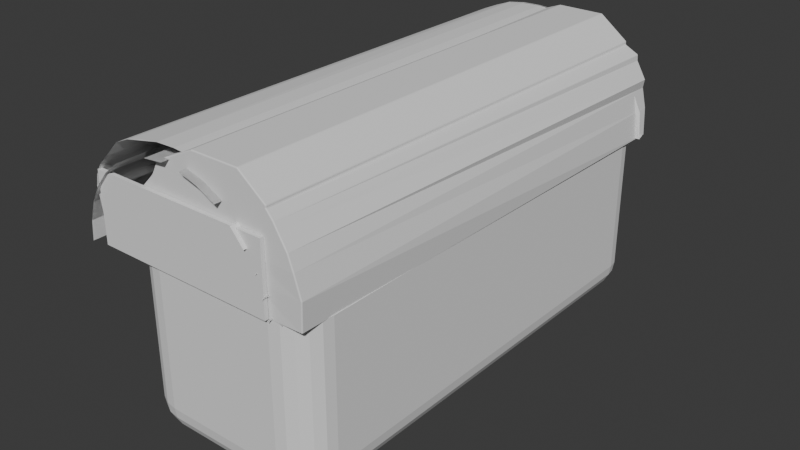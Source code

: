 # Source: obj_chest_Diana_02.blend  (saved by Blender 4.4.32; exported with 4.5.12 LTS)
import bpy
from mathutils import Matrix  # noqa: F401  (used for matrix-valued properties, if any)

bpy.ops.wm.read_factory_settings(use_empty=True)
scene = bpy.context.scene
scene.name = 'Scene'

# ---- collections
col_collection = bpy.data.collections.new('Collection'); scene.collection.children.link(col_collection)

# ---- world
world_world = bpy.data.worlds.new('World'); scene.world = world_world
world_world.use_nodes = True; world_world.node_tree.nodes.clear()
_N = world_world.node_tree.nodes; _L = world_world.node_tree.links
n0 = _N.new('ShaderNodeOutputWorld'); n0.name = 'World Output'; n0.location = (300, 300)
n1 = _N.new('ShaderNodeBackground'); n1.name = 'Background'; n1.location = (10, 300)
n1.inputs[0].default_value = (0.05088, 0.05088, 0.05088, 1.0)
_L.new(n1.outputs[0], n0.inputs[0])
n0.is_active_output = True
world_world.color = (0.05088, 0.05088, 0.05088)
world_world.sun_shadow_jitter_overblur = 0.0

# ---- meshes
me_cube = bpy.data.meshes.new('Cube')
me_cube.from_pydata([(-1.64, -4.361, -1.55), (-1.64, -4.361, 1.55), (-1.64, 4.361, -1.55), (-1.64, 4.361, 1.55), (1.64, -4.361, -1.55), (1.64, -4.361, 1.55), (1.64, 4.361, -1.55), (1.64, 4.361, 1.55), (-1.63, 4.361, 1.54), (-1.631, -4.359, -1.53), (-1.64, 4.361, 0.0), (1.64, 4.361, 0.0), (1.64, -4.361, 0.0), (-1.64, 4.361, -0.7749), (1.64, 4.361, -0.7749), (1.64, -4.361, -0.7749), (0.0, 4.361, -1.55), (0.0, 4.361, 1.55), (0.0, -4.361, -1.55), (0.0, 4.361, 0.0), (0.0, 4.361, -0.7749), (0.8199, 4.361, 1.55), (0.8199, -4.361, -1.55), (0.8199, 4.361, 0.0), (0.8199, 4.361, -0.7749), (0.8199, 4.361, -1.55), (-1.64, 4.361, -0.3874), (1.64, 4.361, -0.3874), (1.64, -4.361, -0.3874), (0.0, 4.361, -0.3874), (0.8199, 4.361, -0.3874), (-1.64, 4.361, 0.7749), (1.64, 4.361, 0.7749), (1.64, -4.361, 0.7749), (0.0, 4.361, 0.7749), (0.8199, 4.361, 0.7749), (-1.64, 4.361, 0.3874), (1.64, 4.361, 0.3874), (1.64, -4.361, 0.3874), (0.0, 4.361, 0.3874), (0.8199, 4.361, 0.3874), (-1.64, 4.361, 1.162), (1.64, 4.361, 1.162), (1.64, -4.361, 1.162), (0.0, 4.361, 1.162), (0.8199, 4.361, 1.162)], [(8, 3), (9, 0)], [(0, 1, 3, 41, 31, 36, 10, 26, 13, 2), (45, 21, 7, 42), (42, 7, 5, 43), (4, 15, 28, 12, 38, 33, 43, 5, 1, 0, 18, 22), (25, 6, 4, 22), (27, 11, 12, 28), (30, 23, 11, 27), (25, 24, 14, 6), (6, 14, 15, 4), (2, 13, 20, 16), (26, 10, 19, 29), (2, 16, 18, 0), (41, 3, 17, 44), (16, 20, 24, 25), (29, 19, 23, 30), (16, 25, 22, 18), (44, 17, 21, 45), (20, 29, 30, 24), (13, 26, 29, 20), (24, 30, 27, 14), (14, 27, 28, 15), (39, 34, 35, 40), (36, 31, 34, 39), (37, 32, 33, 38), (40, 35, 32, 37), (23, 40, 37, 11), (11, 37, 38, 12), (10, 36, 39, 19), (19, 39, 40, 23), (34, 44, 45, 35), (31, 41, 44, 34), (32, 42, 43, 33), (35, 45, 42, 32)])
_uv = me_cube.uv_layers.new(name='UVMap')
_uv.uv.foreach_set('vector', [0.375, 0.0, 0.625, 0.0, 0.625, 0.25, 0.5938, 0.25, 0.5625, 0.25, 0.5312, 0.25, 0.5, 0.25, 0.4688, 0.25, 0.4375, 0.25, 0.375, 0.25, 0.5938, 0.4375, 0.625, 0.4375, 0.625, 0.5, 0.5938, 0.5, 0.5938, 0.5, 0.625, 0.5, 0.625, 0.75, 0.5938, 0.75, 0.375, 0.75, 0.4375, 0.75, 0.4688, 0.75, 0.5, 0.75, 0.5312, 0.75, 0.5625, 0.75, 0.5938, 0.75, 0.625, 0.75, 0.625, 1.0, 0.375, 1.0, 0.375, 0.875, 0.375, 0.8125, 0.3125, 0.5, 0.375, 0.5, 0.375, 0.75, 0.3125, 0.75, 0.4688, 0.5, 0.5, 0.5, 0.5, 0.75, 0.4688, 0.75, 0.4688, 0.4375, 0.5, 0.4375, 0.5, 0.5, 0.4688, 0.5, 0.375, 0.4375, 0.4375, 0.4375, 0.4375, 0.5, 0.375, 0.5, 0.375, 0.5, 0.4375, 0.5, 0.4375, 0.75, 0.375, 0.75, 0.375, 0.25, 0.4375, 0.25, 0.4375, 0.375, 0.375, 0.375, 0.4688, 0.25, 0.5, 0.25, 0.5, 0.375, 0.4688, 0.375, 0.125, 0.5, 0.25, 0.5, 0.25, 0.75, 0.125, 0.75, 0.5938, 0.25, 0.625, 0.25, 0.625, 0.375, 0.5938, 0.375, 0.375, 0.375, 0.4375, 0.375, 0.4375, 0.4375, 0.375, 0.4375, 0.4688, 0.375, 0.5, 0.375, 0.5, 0.4375, 0.4688, 0.4375, 0.25, 0.5, 0.3125, 0.5, 0.3125, 0.75, 0.25, 0.75, 0.5938, 0.375, 0.625, 0.375, 0.625, 0.4375, 0.5938, 0.4375, 0.4375, 0.375, 0.4688, 0.375, 0.4688, 0.4375, 0.4375, 0.4375, 0.4375, 0.25, 0.4688, 0.25, 0.4688, 0.375, 0.4375, 0.375, 0.4375, 0.4375, 0.4688, 0.4375, 0.4688, 0.5, 0.4375, 0.5, 0.4375, 0.5, 0.4688, 0.5, 0.4688, 0.75, 0.4375, 0.75, 0.5312, 0.375, 0.5625, 0.375, 0.5625, 0.4375, 0.5312, 0.4375, 0.5312, 0.25, 0.5625, 0.25, 0.5625, 0.375, 0.5312, 0.375, 0.5312, 0.5, 0.5625, 0.5, 0.5625, 0.75, 0.5312, 0.75, 0.5312, 0.4375, 0.5625, 0.4375, 0.5625, 0.5, 0.5312, 0.5, 0.5, 0.4375, 0.5312, 0.4375, 0.5312, 0.5, 0.5, 0.5, 0.5, 0.5, 0.5312, 0.5, 0.5312, 0.75, 0.5, 0.75, 0.5, 0.25, 0.5312, 0.25, 0.5312, 0.375, 0.5, 0.375, 0.5, 0.375, 0.5312, 0.375, 0.5312, 0.4375, 0.5, 0.4375, 0.5625, 0.375, 0.5938, 0.375, 0.5938, 0.4375, 0.5625, 0.4375, 0.5625, 0.25, 0.5938, 0.25, 0.5938, 0.375, 0.5625, 0.375, 0.5625, 0.5, 0.5938, 0.5, 0.5938, 0.75, 0.5625, 0.75, 0.5625, 0.4375, 0.5938, 0.4375, 0.5938, 0.5, 0.5625, 0.5])
me_cube.update()
me_cylinder = bpy.data.meshes.new('Cylinder')
me_cylinder.from_pydata([(1.0, -0.0001249, -1.042), (1.0, -0.0001569, 0.9475), (0.9808, -0.1952, -1.052), (0.9808, -0.1952, 0.9475), (0.9239, -0.3828, -1.052), (0.9239, -0.3828, 0.9475), (0.8315, -0.5557, -1.052), (0.8315, -0.5557, 0.9475), (0.7071, -0.7073, -1.052), (0.7071, -0.7073, 0.9475), (0.5556, -0.8316, -1.052), (0.5556, -0.8316, 0.9475), (0.3827, -0.924, -1.052), (0.3827, -0.924, 0.9475), (0.1951, -0.9809, -1.052), (0.1951, -0.9809, 0.9475), (0.0, -1.0, -1.052), (0.0, -1.0, 0.9475), (-0.1951, -0.9809, -1.052), (-0.1951, -0.9809, 0.9475), (-0.3827, -0.924, -1.052), (-0.3827, -0.924, 0.9475), (-0.5556, -0.8316, -1.052), (-0.5556, -0.8316, 0.9475), (-0.7071, -0.7073, -1.052), (-0.7071, -0.7073, 0.9475), (-0.8315, -0.5557, -1.052), (-0.8315, -0.5557, 0.9475), (-0.9239, -0.3828, -1.052), (-0.9239, -0.3828, 0.9475), (-0.9808, -0.1952, -1.052), (-0.9808, -0.1952, 0.9475), (-1.0, -0.0001569, -1.052), (-1.0, -0.0001569, 0.9475)], [], [(2, 3, 5, 4, 15), (4, 5, 7, 6, 13), (8, 9, 11), (6, 7, 9, 8), (14, 15, 17), (10, 11, 13, 12), (12, 13, 15, 14), (18, 19, 21), (16, 17, 19, 18), (4, 15, 12, 13), (20, 21, 23, 22), (22, 23, 25, 24), (24, 25, 27, 26), (26, 27, 29, 28), (28, 29, 31, 30), (30, 31, 33, 32), (21, 18, 19), (18, 16, 19), (31, 28, 30), (6, 13, 10, 11), (14, 12, 15), (16, 17, 0, 1, 19), (12, 10, 13), (19, 16, 18, 21), (6, 8, 11), (11, 8, 9), (13, 6, 7), (7, 6, 11), (15, 4, 5), (5, 4, 13), (17, 2, 3), (3, 2, 15), (14, 15, 2, 17), (1, 0, 17), (1, 19, 17), (1, 17, 3), (3, 17, 15), (3, 15, 5), (5, 15, 13), (5, 13, 7), (7, 13, 11), (7, 11, 9), (31, 29, 28), (29, 26, 28), (29, 27, 26), (27, 24, 26), (27, 25, 24), (25, 22, 24), (25, 23, 22), (23, 20, 22), (23, 21, 20), (3, 11, 19, 1), (17, 12, 14), (10, 17, 12), (17, 13, 12), (13, 15, 12), (7, 11, 3, 5), (11, 17, 10), (17, 13, 10), (11, 10, 17, 16, 19), (19, 11, 8), (11, 17, 19), (3, 11, 17), (11, 13, 17), (13, 15, 17), (0, 1, 3, 2, 17)])
_uv = me_cylinder.uv_layers.new(name='UVMap')
_uv.uv.foreach_set('vector', [0.7188, 0.5, 0.7188, 1.0, 0.6875, 1.0, 0.0, 0.0, 0.0, 0.0, 0.6875, 0.5, 0.6875, 1.0, 0.6562, 1.0, 0.0, 0.0, 0.0, 0.0, 0.625, 0.5, 0.625, 1.0, 0.0, 0.0, 0.6562, 0.5, 0.6562, 1.0, 0.625, 1.0, 0.625, 0.5, 0.5312, 0.5, 0.5312, 1.0, 0.0, 0.0, 0.5938, 0.5, 0.5938, 1.0, 0.5625, 1.0, 0.5625, 0.5, 0.5625, 0.5, 0.5625, 1.0, 0.5312, 1.0, 0.5312, 0.5, 0.4688, 0.5, 0.4688, 1.0, 0.0, 0.0, 0.5, 0.5, 0.5, 1.0, 0.4688, 1.0, 0.4688, 0.5, 0.0, 0.0, 0.0, 0.0, 0.0, 0.0, 0.0, 0.0, 0.4375, 0.5, 0.4375, 1.0, 0.4062, 1.0, 0.4062, 0.5, 0.4062, 0.5, 0.4062, 1.0, 0.375, 1.0, 0.375, 0.5, 0.375, 0.5, 0.375, 1.0, 0.3438, 1.0, 0.3438, 0.5, 0.3438, 0.5, 0.3438, 1.0, 0.3125, 1.0, 0.3125, 0.5, 0.3125, 0.5, 0.3125, 1.0, 0.2812, 1.0, 0.2812, 0.5, 0.2812, 0.5, 0.2812, 1.0, 0.25, 1.0, 0.25, 0.5, 0.0, 0.0, 0.0, 0.0, 0.0, 0.0, 0.0, 0.0, 0.0, 0.0, 0.0, 0.0, 0.0, 0.0, 0.0, 0.0, 0.0, 0.0, 0.0, 0.0, 0.0, 0.0, 0.0, 0.0, 0.0, 0.0, 0.0, 0.0, 0.0, 0.0, 0.0, 0.0, 0.0, 0.0, 0.0, 0.0, 0.0, 0.0, 0.0, 0.0, 0.0, 0.0, 0.0, 0.0, 0.0, 0.0, 0.0, 0.0, 0.0, 0.0, 0.0, 0.0, 0.0, 0.0, 0.0, 0.0, 0.0, 0.0, 0.0, 0.0, 0.0, 0.0, 0.0, 0.0, 0.0, 0.0, 0.0, 0.0, 0.0, 0.0, 0.0, 0.0, 0.0, 0.0, 0.0, 0.0, 0.0, 0.0, 0.0, 0.0, 0.0, 0.0, 0.0, 0.0, 0.0, 0.0, 0.0, 0.0, 0.0, 0.0, 0.0, 0.0, 0.0, 0.0, 0.0, 0.0, 0.0, 0.0, 0.0, 0.0, 0.0, 0.0, 0.0, 0.0, 0.0, 0.0, 0.0, 0.0, 0.0, 0.0, 0.0, 0.0, 0.0, 0.0, 0.0, 0.0, 0.0, 0.0, 0.0, 0.0, 0.0, 0.0, 0.0, 0.0, 0.0, 0.0, 0.0, 0.0, 0.0, 0.0, 0.0, 0.0, 0.0, 0.0, 0.0, 0.0, 0.0, 0.0, 0.0, 0.0, 0.0, 0.0, 0.0, 0.0, 0.0, 0.0, 0.0, 0.0, 0.0, 0.0, 0.0, 0.0, 0.0, 0.0, 0.0, 0.0, 0.0, 0.0, 0.0, 0.0, 0.0, 0.0, 0.0, 0.0, 0.0, 0.0, 0.0, 0.0, 0.0, 0.0, 0.0, 0.0, 0.0, 0.0, 0.0, 0.0, 0.0, 0.0, 0.0, 0.0, 0.0, 0.0, 0.0, 0.0, 0.0, 0.0, 0.0, 0.0, 0.0, 0.0, 0.0, 0.0, 0.0, 0.0, 0.0, 0.0, 0.0, 0.0, 0.0, 0.0, 0.0, 0.0, 0.0, 0.0, 0.0, 0.0, 0.0, 0.0, 0.0, 0.0, 0.0, 0.0, 0.0, 0.0, 0.0, 0.0, 0.0, 0.0, 0.0, 0.0, 0.0, 0.0, 0.0, 0.0, 0.0, 0.0, 0.0, 0.0, 0.0, 0.0, 0.0, 0.0, 0.0, 0.0, 0.0, 0.0, 0.0, 0.0, 0.0, 0.0, 0.0, 0.0, 0.0, 0.0, 0.0, 0.0, 0.0, 0.0, 0.0, 0.0, 0.0, 0.0, 0.0, 0.0, 0.0, 0.0, 0.0, 0.0, 0.0, 0.0, 0.0, 0.0, 0.0, 0.0, 0.0, 0.0, 0.0, 0.0, 0.0, 0.0, 0.0, 0.0, 0.0, 0.0, 0.0, 0.0, 0.0, 0.0, 0.0, 0.0, 0.0, 0.0, 0.0, 0.0, 0.0, 0.0, 0.0, 0.0, 0.0, 0.0, 0.0, 0.0, 0.0, 0.0, 0.0, 0.0, 0.0, 0.0, 0.0, 0.0, 0.0, 0.0, 0.0, 0.0, 0.0, 0.0, 0.0, 0.0, 0.0, 0.0, 0.0, 0.0, 0.75, 0.5, 0.75, 1.0, 0.7188, 1.0, 0.0, 0.0, 0.0, 0.0])
me_cylinder.update()
me_cylinder_001 = bpy.data.meshes.new('Cylinder.001')
me_cylinder_001.from_pydata([(0.8795, -0.5511, -0.9991), (0.916, -0.5415, 1.001), (0.7071, -0.7071, -1.0), (0.7071, -0.7071, 1.0), (0.5556, -0.8315, -1.0), (0.5556, -0.8315, 1.0), (0.3885, -0.9217, -0.9998), (0.3827, -0.9239, 1.0), (0.1951, -0.9808, -1.0), (0.1951, -0.9808, 1.0), (0.0, -1.0, -1.0), (0.0, -1.0, 1.0), (-0.1951, -0.9808, -1.0), (-0.1951, -0.9808, 1.0), (-0.3827, -0.9239, -1.0), (-0.3827, -0.9239, 1.0), (-0.5556, -0.8315, -1.0), (-0.5343, -0.8178, 0.9929), (-0.7071, -0.7071, -1.0), (-0.6858, -0.6934, 0.9929), (-0.7934, -0.4743, -1.02), (-0.7934, -0.4743, 0.9798), (-0.8858, -0.3014, -1.02), (-0.9026, -0.369, 0.9929), (-0.9427, -0.1138, -1.02), (-0.9808, -0.1951, 1.0), (-0.9619, 0.08131, -1.02), (-0.9979, -0.1775, 0.9979), (0.9046, -0.5153, 1.001), (0.8682, -0.5249, -0.9991), (0.698, -0.6783, -1.0), (0.698, -0.6783, 1.0), (0.5465, -0.8026, -1.0), (0.5465, -0.8026, 1.0), (0.9065, 1.021, -0.98), (0.9071, 1.021, 1.02), (0.9969, 1.057, 1.012), (0.9604, 1.047, -0.9883), (0.9926, 0.9912, -0.9809), (0.9926, 0.9912, 1.019), (0.9835, 1.02, 1.019), (0.9835, 1.02, -0.9809), (-0.901, 1.046, -1.01), (-0.9402, 1.074, 1.015), (0.7071, -0.7071, 1.003), (0.8315, -0.5556, 1.003), (0.5556, -0.8315, 1.003), (0.3827, -0.9239, 1.003), (0.1951, -0.9808, 1.003), (0.0, -1.0, 1.003), (-0.1951, -0.9808, 1.003), (-0.3827, -0.9239, 1.003), (-0.5343, -0.8178, 0.9962), (-0.6858, -0.6934, 0.9962), (-0.8102, -0.5419, 0.9962), (-0.9026, -0.369, 0.9962), (-0.9808, -0.1951, 1.003), (-1.0, -9.095e-13, 1.003), (0.698, -0.6783, 1.003), (0.8224, -0.5267, 1.003), (0.5465, -0.8026, 1.003), (1.016, 0.9751, -0.9859), (1.058, 0.9911, -0.9859), (0.7408, -0.7204, 0.9896), (0.8652, -0.5689, 0.9896), (0.5893, -0.8448, 0.9896), (0.4164, -0.9372, 0.9896), (0.2288, -0.9941, 0.9896), (0.03373, -1.013, 0.9896), (-0.1614, -0.9941, 0.9896), (-0.349, -0.9372, 0.9896), (-0.5006, -0.8311, 0.9826), (-0.6521, -0.7067, 0.9826), (-0.7765, -0.5552, 0.9826), (-0.8689, -0.3823, 0.9826), (-0.9258, -0.1947, 0.9826), (-0.9663, -0.01329, 0.9896), (0.7318, -0.6916, 0.9896), (0.8561, -0.54, 0.9896), (0.5802, -0.8159, 0.9896), (1.05, 0.9618, -0.9996), (1.092, 0.9779, -0.9996), (0.9654, -0.3391, 1.01), (1.008, 0.9384, -0.9584), (0.9738, 0.9993, 1.024), (1.001, 1.015, -0.9809), (1.001, 1.015, 1.019), (0.9917, 1.044, 1.019), (0.9917, 1.044, -0.9809), (1.017, 0.9625, -0.9584), (1.017, 0.9625, 1.042), (0.9317, 0.9849, -0.9686), (0.9317, 0.9849, 1.031), (0.988, 1.014, 1.023), (0.988, 1.014, -0.9769), (1.013, 0.9321, -0.9544), (1.013, 0.9321, 1.046), (-0.9509, -0.1787, -0.9982), (-0.9701, 0.01639, -0.9982), (-0.7577, 4.644, -0.7669), (-0.7857, 2.617, -0.7665), (-0.7577, 4.646, -0.3045), (-0.7857, 2.619, -0.3041), (0.3791, 4.595, -0.7669), (0.3511, 2.567, -0.7665), (0.3791, 4.596, -0.3044), (0.3511, 2.569, -0.3041)], [], [(4, 2, 30, 32), (5, 7, 9, 8, 6, 4), (9, 11, 13, 12, 10, 8), (13, 15, 17, 16, 14, 12), (17, 19, 21, 20, 18, 16), (23, 25, 27, 26, 24, 22, 20, 21), (28, 31, 33, 32, 30, 29), (2, 0, 29, 30), (15, 13, 50, 51), (1, 3, 44, 45), (0, 1, 28, 29), (5, 4, 32, 33), (29, 28, 36, 37), (1, 0, 34, 35), (37, 36, 40, 41), (35, 34, 38, 39), (26, 27, 43, 42), (58, 59, 78, 77), (50, 49, 68, 69), (3, 5, 46, 44), (38, 34, 61, 62), (17, 15, 51, 52), (11, 9, 48, 49), (23, 21, 54, 55), (5, 33, 60, 46), (31, 28, 59, 58), (13, 11, 49, 50), (25, 23, 55, 56), (28, 1, 45, 59), (7, 5, 46, 47), (19, 17, 52, 53), (33, 31, 58, 60), (27, 25, 56, 57), (9, 7, 47, 48), (21, 19, 53, 54), (63, 65, 79, 77), (64, 63, 77, 78), (51, 50, 69, 70), (60, 58, 77, 79), (52, 51, 70, 71), (45, 44, 63, 64), (46, 60, 79, 65), (53, 52, 71, 72), (44, 46, 65, 63), (54, 53, 72, 73), (47, 46, 65, 66), (59, 45, 64, 78), (55, 54, 73, 74), (48, 47, 66, 67), (62, 61, 80, 81), (56, 55, 74, 75), (49, 48, 67, 68), (57, 56, 75, 76), (43, 27, 82, 84), (83, 84, 90, 89), (41, 40, 87, 88), (39, 38, 85, 86), (89, 90, 96, 95), (88, 87, 93, 94), (86, 85, 91, 92), (24, 26, 98, 97), (99, 100, 102, 101), (101, 102, 106, 105), (105, 106, 104, 103), (103, 104, 100, 99), (101, 105, 103, 99), (106, 102, 100, 104)])
_uv = me_cylinder_001.uv_layers.new(name='UVMap')
_uv.uv.foreach_set('vector', [0.0, 0.0, 0.0, 0.0, 0.0, 0.0, 0.0, 0.0, 0.0, 0.0, 0.0, 0.0, 0.0, 0.0, 0.0, 0.0, 0.0, 0.0, 0.0, 0.0, 0.0, 0.0, 0.0, 0.0, 0.0, 0.0, 0.0, 0.0, 0.0, 0.0, 0.0, 0.0, 0.0, 0.0, 0.0, 0.0, 0.0, 0.0, 0.0, 0.0, 0.0, 0.0, 0.0, 0.0, 0.0, 0.0, 0.0, 0.0, 0.0, 0.0, 0.0, 0.0, 0.0, 0.0, 0.0, 0.0, 0.0, 0.0, 0.0, 0.0, 0.0, 0.0, 0.0, 0.0, 0.0, 0.0, 0.0, 0.0, 0.0, 0.0, 0.0, 0.0, 0.0, 0.0, 0.0, 0.0, 0.0, 0.0, 0.0, 0.0, 0.0, 0.0, 0.0, 0.0, 0.0, 0.0, 0.0, 0.0, 0.0, 0.0, 0.0, 0.0, 0.0, 0.0, 0.0, 0.0, 0.0, 0.0, 0.0, 0.0, 0.0, 0.0, 0.0, 0.0, 0.0, 0.0, 0.0, 0.0, 0.0, 0.0, 0.0, 0.0, 0.0, 0.0, 0.0, 0.0, 0.0, 0.0, 0.0, 0.0, 0.0, 0.0, 0.0, 0.0, 0.0, 0.0, 0.0, 0.0, 0.0, 0.0, 0.0, 0.0, 0.0, 0.0, 0.0, 0.0, 0.0, 0.0, 0.0, 0.0, 0.0, 0.0, 0.0, 0.0, 0.0, 0.0, 0.0, 0.0, 0.0, 0.0, 0.0, 0.0, 0.0, 0.0, 0.0, 0.0, 0.0, 0.0, 0.0, 0.0, 0.0, 0.0, 0.0, 0.0, 0.0, 0.0, 0.0, 0.0, 0.0, 0.0, 0.0, 0.0, 0.0, 0.0, 0.0, 0.0, 0.0, 0.0, 0.0, 0.0, 0.0, 0.0, 0.0, 0.0, 0.0, 0.0, 0.0, 0.0, 0.0, 0.0, 0.0, 0.0, 0.0, 0.0, 0.0, 0.0, 0.0, 0.0, 0.0, 0.0, 0.0, 0.0, 0.0, 0.0, 0.0, 0.0, 0.0, 0.0, 0.0, 0.0, 0.0, 0.0, 0.0, 0.0, 0.0, 0.0, 0.0, 0.0, 0.0, 0.0, 0.0, 0.0, 0.0, 0.0, 0.0, 0.0, 0.0, 0.0, 0.0, 0.0, 0.0, 0.0, 0.0, 0.0, 0.0, 0.0, 0.0, 0.0, 0.0, 0.0, 0.0, 0.0, 0.0, 0.0, 0.0, 0.0, 0.0, 0.0, 0.0, 0.0, 0.0, 0.0, 0.0, 0.0, 0.0, 0.0, 0.0, 0.0, 0.0, 0.0, 0.0, 0.0, 0.0, 0.0, 0.0, 0.0, 0.0, 0.0, 0.0, 0.0, 0.0, 0.0, 0.0, 0.0, 0.0, 0.0, 0.0, 0.0, 0.0, 0.0, 0.0, 0.0, 0.0, 0.0, 0.0, 0.0, 0.0, 0.0, 0.0, 0.0, 0.0, 0.0, 0.0, 0.0, 0.0, 0.0, 0.0, 0.0, 0.0, 0.0, 0.0, 0.0, 0.0, 0.0, 0.0, 0.0, 0.0, 0.0, 0.0, 0.0, 0.0, 0.0, 0.0, 0.0, 0.0, 0.0, 0.0, 0.0, 0.0, 0.0, 0.0, 0.0, 0.0, 0.0, 0.0, 0.0, 0.0, 0.0, 0.0, 0.0, 0.0, 0.0, 0.0, 0.0, 0.0, 0.0, 0.0, 0.0, 0.0, 0.0, 0.0, 0.0, 0.0, 0.0, 0.0, 0.0, 0.0, 0.0, 0.0, 0.0, 0.0, 0.0, 0.0, 0.0, 0.0, 0.0, 0.0, 0.0, 0.0, 0.0, 0.0, 0.0, 0.0, 0.0, 0.0, 0.0, 0.0, 0.0, 0.0, 0.0, 0.0, 0.0, 0.0, 0.0, 0.0, 0.0, 0.0, 0.0, 0.0, 0.0, 0.0, 0.0, 0.0, 0.0, 0.0, 0.0, 0.0, 0.0, 0.0, 0.0, 0.0, 0.0, 0.0, 0.0, 0.0, 0.0, 0.0, 0.0, 0.0, 0.0, 0.0, 0.0, 0.0, 0.0, 0.0, 0.0, 0.0, 0.0, 0.0, 0.0, 0.0, 0.0, 0.0, 0.0, 0.0, 0.0, 0.0, 0.0, 0.0, 0.0, 0.0, 0.0, 0.0, 0.0, 0.0, 0.0, 0.0, 0.0, 0.0, 0.0, 0.0, 0.0, 0.0, 0.0, 0.0, 0.0, 0.0, 0.0, 0.0, 0.0, 0.0, 0.0, 0.0, 0.0, 0.0, 0.0, 0.0, 0.0, 0.0, 0.0, 0.0, 0.0, 0.0, 0.0, 0.0, 0.0, 0.0, 0.0, 0.0, 0.0, 0.0, 0.0, 0.0, 0.0, 0.0, 0.0, 0.0, 0.0, 0.0, 0.0, 0.0, 0.0, 0.0, 0.0, 0.0, 0.0, 0.0, 0.0, 0.0, 0.0, 0.0, 0.0, 0.0, 0.0, 0.0, 0.0, 0.0, 0.0, 0.0, 0.0, 0.0, 0.0, 0.0, 0.0, 0.0, 0.0, 0.0, 0.0, 0.0, 0.0, 0.0, 0.0, 0.0, 0.0, 0.0, 0.0, 0.0, 0.0, 0.0, 0.0, 0.0, 0.0, 0.0, 0.0, 0.0, 0.0, 0.375, 0.0, 0.625, 0.0, 0.625, 0.25, 0.375, 0.25, 0.375, 0.25, 0.625, 0.25, 0.625, 0.5, 0.375, 0.5, 0.375, 0.5, 0.625, 0.5, 0.625, 0.75, 0.375, 0.75, 0.375, 0.75, 0.625, 0.75, 0.625, 1.0, 0.375, 1.0, 0.125, 0.5, 0.375, 0.5, 0.375, 0.75, 0.125, 0.75, 0.625, 0.5, 0.875, 0.5, 0.875, 0.75, 0.625, 0.75])
me_cylinder_001.update()
me_cube_001 = bpy.data.meshes.new('Cube.001')
me_cube_001.from_pydata([(-1.0, -1.0, -1.0), (-1.0, -1.0, 1.0), (-1.0, 1.0, -1.0), (-1.0, 1.0, 1.0), (1.0, -1.0, -1.0), (1.0, -1.0, 1.0), (1.0, 1.0, -1.0), (1.0, 1.0, 1.0)], [], [(0, 1, 3, 2), (2, 3, 7, 6), (6, 7, 5, 4), (4, 5, 1, 0), (2, 6, 4, 0), (7, 3, 1, 5)])
_uv = me_cube_001.uv_layers.new(name='UVMap')
_uv.uv.foreach_set('vector', [0.375, 0.0, 0.625, 0.0, 0.625, 0.25, 0.375, 0.25, 0.375, 0.25, 0.625, 0.25, 0.625, 0.5, 0.375, 0.5, 0.375, 0.5, 0.625, 0.5, 0.625, 0.75, 0.375, 0.75, 0.375, 0.75, 0.625, 0.75, 0.625, 1.0, 0.375, 1.0, 0.125, 0.5, 0.375, 0.5, 0.375, 0.75, 0.125, 0.75, 0.625, 0.5, 0.875, 0.5, 0.875, 0.75, 0.625, 0.75])
me_cube_001.update()
me_cube_002 = bpy.data.meshes.new('Cube.002')
me_cube_002.from_pydata([(1.0, 1.0, -1.0), (1.037, -3.06, -1.041), (0.0, 1.0, 1.0), (0.0, -1.0, -1.0), (0.0, -1.0, 1.0), (0.4862, 0.04433, 0.8804), (0.5, 1.0, -1.0), (0.75, 1.0, 0.0), (0.75, 1.0, 0.5), (0.75, 1.0, -1.0), (-0.4452, -1.986, 0.8371), (-0.4745, -0.6611, -0.943)], [(11, 3), (2, 4), (2, 5), (9, 6), (0, 9), (8, 7), (7, 9), (4, 10)], [])
_uv = me_cube_002.uv_layers.new(name='UVMap')
_uv.uv.foreach_set('vector', [])
me_cube_002.update()
me_cube_003 = bpy.data.meshes.new('Cube.003')
me_cube_003.from_pydata([(-1.074, -4.244, -0.02688), (-1.64, -4.08, 1.667), (-0.7683, 4.361, -0.0545), (-1.525, 4.361, 1.647), (1.249, -4.36, -0.00345), (1.717, -4.417, 1.653), (1.212, 4.361, -0.02591), (1.687, 4.328, 1.647), (-1.515, 4.361, 1.637), (-1.002, -4.242, -0.007022), (-0.9148, 4.361, 0.2182), (1.379, 4.361, 0.2604), (1.494, -4.36, 0.2962), (-0.7683, 4.361, 0.004983), (1.205, 4.361, 0.009325), (1.249, -4.36, 0.05603), (-0.07106, 4.361, -0.4038), (0.0, 4.361, 1.647), (-0.07106, -4.361, -0.4038), (0.0, 4.361, 0.2182), (-0.07106, 4.361, 0.01063), (0.8199, 4.361, 1.647), (0.7488, -4.361, -0.4038), (0.8199, 4.361, 0.2182), (0.7488, 4.361, 0.01063), (0.7488, 4.361, -0.4038), (-0.8125, 4.361, 0.108), (1.317, 4.361, 0.1502), (1.487, -4.36, 0.186), (0.0, 4.361, 0.108), (0.8199, 4.361, 0.108), (-1.265, 4.361, 0.7749), (1.62, 4.361, 0.7749), (1.618, -4.41, 0.783), (0.0, 4.361, 0.7749), (0.8199, 4.361, 0.7749), (-1.174, 4.361, 0.5316), (1.533, 4.361, 0.525), (1.658, -4.374, 0.6137), (0.0, 4.361, 0.5316), (1.112, 4.361, 0.5316), (-1.417, 4.361, 1.162), (1.72, 4.346, 1.162), (1.676, -4.452, 1.162), (0.0, 4.361, 1.162), (0.8199, 4.361, 1.162)], [(8, 3), (9, 0)], [(0, 1, 3, 41, 31, 36, 10, 26, 13, 2), (45, 21, 7, 42), (42, 7, 5, 43), (4, 15, 28, 12, 38, 33, 43, 5, 1, 0, 18, 22), (25, 6, 4, 22), (27, 11, 12, 28), (30, 23, 11, 27), (25, 24, 14, 6), (6, 14, 15, 4), (2, 13, 20, 16), (26, 10, 19, 29), (2, 16, 18, 0), (41, 3, 17, 44), (16, 20, 24, 25), (29, 19, 23, 30), (16, 25, 22, 18), (44, 17, 21, 45), (20, 29, 30, 24), (13, 26, 29, 20), (24, 30, 27, 14), (14, 27, 28, 15), (39, 34, 35, 40), (36, 31, 34, 39), (37, 32, 33, 38), (40, 35, 32, 37), (23, 40, 37, 11), (11, 37, 38, 12), (10, 36, 39, 19), (19, 39, 40, 23), (34, 44, 45, 35), (31, 41, 44, 34), (32, 42, 43, 33), (35, 45, 42, 32)])
_uv = me_cube_003.uv_layers.new(name='UVMap')
_uv.uv.foreach_set('vector', [0.375, 0.0, 0.625, 0.0, 0.625, 0.25, 0.5938, 0.25, 0.5625, 0.25, 0.5312, 0.25, 0.5, 0.25, 0.4688, 0.25, 0.4375, 0.25, 0.375, 0.25, 0.5938, 0.4375, 0.625, 0.4375, 0.625, 0.5, 0.5938, 0.5, 0.5938, 0.5, 0.625, 0.5, 0.625, 0.75, 0.5938, 0.75, 0.375, 0.75, 0.4375, 0.75, 0.4688, 0.75, 0.5, 0.75, 0.5312, 0.75, 0.5625, 0.75, 0.5938, 0.75, 0.625, 0.75, 0.625, 1.0, 0.375, 1.0, 0.375, 0.875, 0.375, 0.8125, 0.3125, 0.5, 0.375, 0.5, 0.375, 0.75, 0.3125, 0.75, 0.4688, 0.5, 0.5, 0.5, 0.5, 0.75, 0.4688, 0.75, 0.4688, 0.4375, 0.5, 0.4375, 0.5, 0.5, 0.4688, 0.5, 0.375, 0.4375, 0.4375, 0.4375, 0.4375, 0.5, 0.375, 0.5, 0.375, 0.5, 0.4375, 0.5, 0.4375, 0.75, 0.375, 0.75, 0.375, 0.25, 0.4375, 0.25, 0.4375, 0.375, 0.375, 0.375, 0.4688, 0.25, 0.5, 0.25, 0.5, 0.375, 0.4688, 0.375, 0.125, 0.5, 0.25, 0.5, 0.25, 0.75, 0.125, 0.75, 0.5938, 0.25, 0.625, 0.25, 0.625, 0.375, 0.5938, 0.375, 0.375, 0.375, 0.4375, 0.375, 0.4375, 0.4375, 0.375, 0.4375, 0.4688, 0.375, 0.5, 0.375, 0.5, 0.4375, 0.4688, 0.4375, 0.25, 0.5, 0.3125, 0.5, 0.3125, 0.75, 0.25, 0.75, 0.5938, 0.375, 0.625, 0.375, 0.625, 0.4375, 0.5938, 0.4375, 0.4375, 0.375, 0.4688, 0.375, 0.4688, 0.4375, 0.4375, 0.4375, 0.4375, 0.25, 0.4688, 0.25, 0.4688, 0.375, 0.4375, 0.375, 0.4375, 0.4375, 0.4688, 0.4375, 0.4688, 0.5, 0.4375, 0.5, 0.4375, 0.5, 0.4688, 0.5, 0.4688, 0.75, 0.4375, 0.75, 0.5312, 0.375, 0.5625, 0.375, 0.5625, 0.4375, 0.5312, 0.4375, 0.5312, 0.25, 0.5625, 0.25, 0.5625, 0.375, 0.5312, 0.375, 0.5312, 0.5, 0.5625, 0.5, 0.5625, 0.75, 0.5312, 0.75, 0.5312, 0.4375, 0.5625, 0.4375, 0.5625, 0.5, 0.5312, 0.5, 0.5, 0.4375, 0.5312, 0.4375, 0.5312, 0.5, 0.5, 0.5, 0.5, 0.5, 0.5312, 0.5, 0.5312, 0.75, 0.5, 0.75, 0.5, 0.25, 0.5312, 0.25, 0.5312, 0.375, 0.5, 0.375, 0.5, 0.375, 0.5312, 0.375, 0.5312, 0.4375, 0.5, 0.4375, 0.5625, 0.375, 0.5938, 0.375, 0.5938, 0.4375, 0.5625, 0.4375, 0.5625, 0.25, 0.5938, 0.25, 0.5938, 0.375, 0.5625, 0.375, 0.5625, 0.5, 0.5938, 0.5, 0.5938, 0.75, 0.5625, 0.75, 0.5625, 0.4375, 0.5938, 0.4375, 0.5938, 0.5, 0.5625, 0.5])
me_cube_003.update()

# ---- objects
ob_cube = bpy.data.objects.new('Cube', me_cube)
ob_cylinder = bpy.data.objects.new('Cylinder', me_cylinder)
ob_cylinder_001 = bpy.data.objects.new('Cylinder.001', me_cylinder_001)
ob_cube_001 = bpy.data.objects.new('Cube.001', me_cube_001)
ob_cube_002 = bpy.data.objects.new('Cube.002', me_cube_002)
ob_cube_003 = bpy.data.objects.new('Cube.003', me_cube_003)

# ---- transforms, parenting, visibility, modifiers, constraints
ob_cube.location = (1.824, 3.055, 1.058)
ob_cube.scale = (1.06, 1.0, 1.0)
_m = ob_cube.modifiers.new('Bevel', 'BEVEL')
_m.width = 0.6
_m.width_pct = 0.6
_m.segments = 5
_m = ob_cube.modifiers.new('Solidify', 'SOLIDIFY')
_m.thickness = 0.31
_m.use_even_offset = True
ob_cylinder.location = (1.216, 3.055, 2.616)
ob_cylinder.rotation_euler = (-1.57, -0.0, 0.0)
ob_cylinder.scale = (1.806, 1.769, 4.28)
ob_cylinder_001.location = (1.296, 3.024, 3.59)
ob_cylinder_001.rotation_euler = (-1.57, 0.0246, 0.0)
ob_cylinder_001.scale = (1.759, 0.9863, 4.325)
ob_cube_001.location = (1.314, -1.35, 3.214)
ob_cube_001.scale = (1.65, 0.03452, 0.6095)
ob_cube_002.location = (1.315, 7.415, 4.197)
ob_cube_002.scale = (1.674, -0.02605, 0.357)
ob_cube_003.location = (1.777, 3.055, 4.245)
ob_cube_003.rotation_euler = (3.142, -0.0, -0.005688)
ob_cube_003.scale = (1.06, 1.0, 1.0)
_m = ob_cube_003.modifiers.new('Bevel', 'BEVEL')
_m.width = 0.6
_m.width_pct = 0.6
_m.segments = 5
_m = ob_cube_003.modifiers.new('Solidify', 'SOLIDIFY')
_m.thickness = 0.31
_m.use_even_offset = True

# ---- collection membership
col_collection.objects.link(ob_cube)
col_collection.objects.link(ob_cylinder)
col_collection.objects.link(ob_cylinder_001)
col_collection.objects.link(ob_cube_001)
col_collection.objects.link(ob_cube_002)
col_collection.objects.link(ob_cube_003)

# ---- scene / render settings (as saved in the file)
scene.frame_start = 1; scene.frame_end = 250; scene.frame_set(82)
scene.render.engine = 'BLENDER_EEVEE_NEXT'
bpy.context.view_layer.update()

# ---- added for rendering (the .blend has no active camera and no usable light): camera, sun
cam_auto = bpy.data.cameras.new('AutoCamera')
cam_auto.lens = 50.0
cam_auto.sensor_width = 36.0
cam_auto.clip_end = 1000.0
ob_auto_camera = bpy.data.objects.new('AutoCamera', cam_auto)
scene.collection.objects.link(ob_auto_camera)
ob_auto_camera.location = (12.1764, -9.69709, 10.3008)
ob_auto_camera.rotation_euler = (1.09748, -7.21219e-08, 0.694738)
scene.camera = ob_auto_camera
light_auto_sun = bpy.data.lights.new('AutoSun', 'SUN')
light_auto_sun.energy = 3.0
light_auto_sun.angle = 0.0523599
ob_auto_sun = bpy.data.objects.new('AutoSun', light_auto_sun)
scene.collection.objects.link(ob_auto_sun)
ob_auto_sun.rotation_euler = (0.872665, 0.174533, 0.523599)
bpy.context.view_layer.update()
